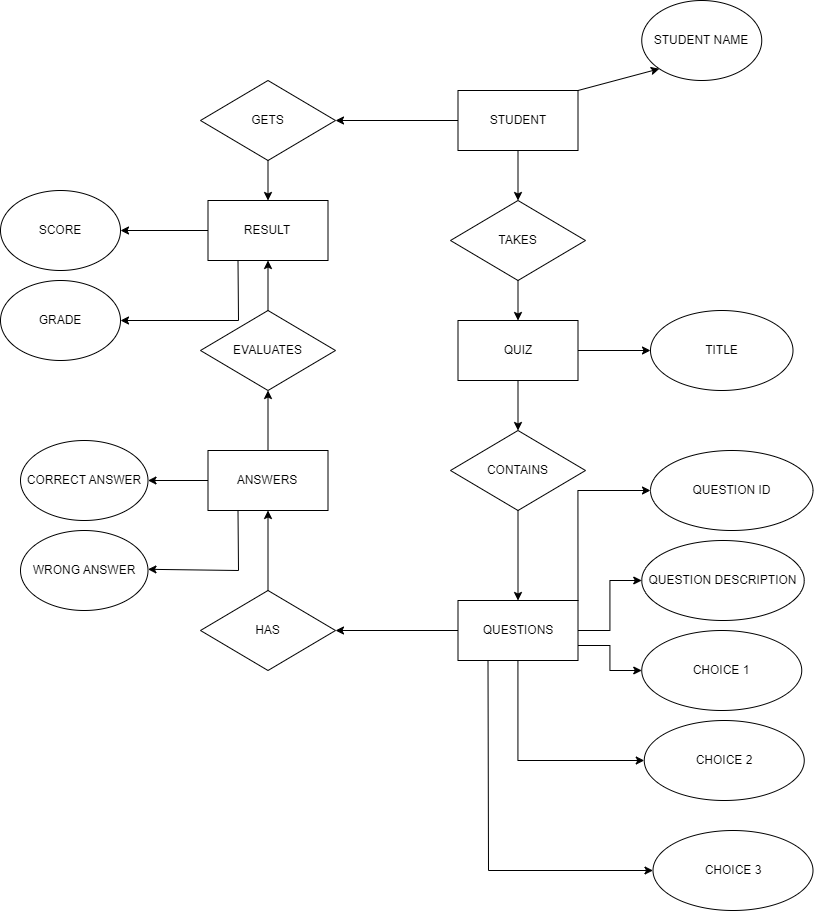

The diagram above was exported from draw.io. Its source (the exported page's mxGraphModel, read from the mxfile embedded in the PNG):
<mxGraphModel dx="1591" dy="871" grid="1" gridSize="10" guides="1" tooltips="1" connect="1" arrows="1" fold="1" page="1" pageScale="1" pageWidth="850" pageHeight="1100" math="0" shadow="0" extFonts="Permanent Marker^https://fonts.googleapis.com/css?family=Permanent+Marker">
  <root>
    <mxCell id="0" />
    <mxCell id="1" parent="0" />
    <mxCell id="f59cz8W9i72K7CJTQR0P-1" value="STUDENT" style="rounded=0;whiteSpace=wrap;html=1;" parent="1" vertex="1">
      <mxGeometry x="477.5" y="200" width="120" height="60" as="geometry" />
    </mxCell>
    <mxCell id="EVyX9S6SOa3gNi667k4W-4" value="" style="edgeStyle=orthogonalEdgeStyle;rounded=0;orthogonalLoop=1;jettySize=auto;html=1;" edge="1" parent="1" source="f59cz8W9i72K7CJTQR0P-2" target="EVyX9S6SOa3gNi667k4W-3">
      <mxGeometry relative="1" as="geometry" />
    </mxCell>
    <mxCell id="f59cz8W9i72K7CJTQR0P-2" value="QUIZ" style="rounded=0;whiteSpace=wrap;html=1;" parent="1" vertex="1">
      <mxGeometry x="477.5" y="430" width="120" height="60" as="geometry" />
    </mxCell>
    <mxCell id="f59cz8W9i72K7CJTQR0P-3" value="TAKES" style="rhombus;whiteSpace=wrap;html=1;" parent="1" vertex="1">
      <mxGeometry x="470" y="310" width="135" height="80" as="geometry" />
    </mxCell>
    <mxCell id="EVyX9S6SOa3gNi667k4W-6" value="" style="edgeStyle=orthogonalEdgeStyle;rounded=0;orthogonalLoop=1;jettySize=auto;html=1;exitX=1;exitY=0;exitDx=0;exitDy=0;entryX=0;entryY=0.5;entryDx=0;entryDy=0;" edge="1" parent="1" source="f59cz8W9i72K7CJTQR0P-5" target="EVyX9S6SOa3gNi667k4W-5">
      <mxGeometry relative="1" as="geometry">
        <mxPoint x="700" y="660" as="targetPoint" />
      </mxGeometry>
    </mxCell>
    <mxCell id="EVyX9S6SOa3gNi667k4W-11" style="edgeStyle=orthogonalEdgeStyle;rounded=0;orthogonalLoop=1;jettySize=auto;html=1;exitX=1;exitY=0.5;exitDx=0;exitDy=0;entryX=0;entryY=0.5;entryDx=0;entryDy=0;" edge="1" parent="1" source="f59cz8W9i72K7CJTQR0P-5" target="EVyX9S6SOa3gNi667k4W-7">
      <mxGeometry relative="1" as="geometry" />
    </mxCell>
    <mxCell id="EVyX9S6SOa3gNi667k4W-12" style="edgeStyle=orthogonalEdgeStyle;rounded=0;orthogonalLoop=1;jettySize=auto;html=1;exitX=1;exitY=0.75;exitDx=0;exitDy=0;entryX=0;entryY=0.5;entryDx=0;entryDy=0;" edge="1" parent="1" source="f59cz8W9i72K7CJTQR0P-5" target="EVyX9S6SOa3gNi667k4W-8">
      <mxGeometry relative="1" as="geometry" />
    </mxCell>
    <mxCell id="EVyX9S6SOa3gNi667k4W-13" style="edgeStyle=orthogonalEdgeStyle;rounded=0;orthogonalLoop=1;jettySize=auto;html=1;entryX=0;entryY=0.5;entryDx=0;entryDy=0;" edge="1" parent="1" source="f59cz8W9i72K7CJTQR0P-5" target="EVyX9S6SOa3gNi667k4W-9">
      <mxGeometry relative="1" as="geometry">
        <Array as="points">
          <mxPoint x="537" y="870" />
        </Array>
      </mxGeometry>
    </mxCell>
    <mxCell id="f59cz8W9i72K7CJTQR0P-5" value="QUESTIONS" style="rounded=0;whiteSpace=wrap;html=1;" parent="1" vertex="1">
      <mxGeometry x="477.5" y="710" width="120" height="60" as="geometry" />
    </mxCell>
    <mxCell id="f59cz8W9i72K7CJTQR0P-6" value="CONTAINS" style="rhombus;whiteSpace=wrap;html=1;" parent="1" vertex="1">
      <mxGeometry x="470" y="540" width="135" height="80" as="geometry" />
    </mxCell>
    <mxCell id="f59cz8W9i72K7CJTQR0P-7" value="HAS" style="rhombus;whiteSpace=wrap;html=1;" parent="1" vertex="1">
      <mxGeometry x="220" y="700" width="135" height="80" as="geometry" />
    </mxCell>
    <mxCell id="EVyX9S6SOa3gNi667k4W-16" value="" style="edgeStyle=orthogonalEdgeStyle;rounded=0;orthogonalLoop=1;jettySize=auto;html=1;" edge="1" parent="1" source="f59cz8W9i72K7CJTQR0P-8" target="EVyX9S6SOa3gNi667k4W-15">
      <mxGeometry relative="1" as="geometry" />
    </mxCell>
    <mxCell id="f59cz8W9i72K7CJTQR0P-8" value="ANSWERS" style="rounded=0;whiteSpace=wrap;html=1;" parent="1" vertex="1">
      <mxGeometry x="227.5" y="560" width="120" height="60" as="geometry" />
    </mxCell>
    <mxCell id="f59cz8W9i72K7CJTQR0P-9" value="EVALUATES" style="rhombus;whiteSpace=wrap;html=1;" parent="1" vertex="1">
      <mxGeometry x="220" y="420" width="135" height="80" as="geometry" />
    </mxCell>
    <mxCell id="f59cz8W9i72K7CJTQR0P-10" value="RESULT" style="rounded=0;whiteSpace=wrap;html=1;" parent="1" vertex="1">
      <mxGeometry x="227.5" y="310" width="120" height="60" as="geometry" />
    </mxCell>
    <mxCell id="f59cz8W9i72K7CJTQR0P-11" value="GETS" style="rhombus;whiteSpace=wrap;html=1;" parent="1" vertex="1">
      <mxGeometry x="220" y="190" width="135" height="80" as="geometry" />
    </mxCell>
    <mxCell id="f59cz8W9i72K7CJTQR0P-12" value="" style="endArrow=classic;html=1;rounded=0;exitX=0.5;exitY=1;exitDx=0;exitDy=0;" parent="1" source="f59cz8W9i72K7CJTQR0P-1" target="f59cz8W9i72K7CJTQR0P-3" edge="1">
      <mxGeometry width="50" height="50" relative="1" as="geometry">
        <mxPoint x="400" y="470" as="sourcePoint" />
        <mxPoint x="450" y="420" as="targetPoint" />
      </mxGeometry>
    </mxCell>
    <mxCell id="f59cz8W9i72K7CJTQR0P-13" value="" style="endArrow=classic;html=1;rounded=0;exitX=0.5;exitY=1;exitDx=0;exitDy=0;entryX=0.5;entryY=0;entryDx=0;entryDy=0;" parent="1" source="f59cz8W9i72K7CJTQR0P-3" target="f59cz8W9i72K7CJTQR0P-2" edge="1">
      <mxGeometry width="50" height="50" relative="1" as="geometry">
        <mxPoint x="400" y="470" as="sourcePoint" />
        <mxPoint x="450" y="420" as="targetPoint" />
      </mxGeometry>
    </mxCell>
    <mxCell id="f59cz8W9i72K7CJTQR0P-14" value="" style="endArrow=classic;html=1;rounded=0;exitX=0.5;exitY=1;exitDx=0;exitDy=0;entryX=0.5;entryY=0;entryDx=0;entryDy=0;" parent="1" source="f59cz8W9i72K7CJTQR0P-2" target="f59cz8W9i72K7CJTQR0P-6" edge="1">
      <mxGeometry width="50" height="50" relative="1" as="geometry">
        <mxPoint x="520" y="550" as="sourcePoint" />
        <mxPoint x="570" y="500" as="targetPoint" />
      </mxGeometry>
    </mxCell>
    <mxCell id="f59cz8W9i72K7CJTQR0P-15" value="" style="endArrow=classic;html=1;rounded=0;exitX=0.5;exitY=1;exitDx=0;exitDy=0;entryX=0.5;entryY=0;entryDx=0;entryDy=0;" parent="1" source="f59cz8W9i72K7CJTQR0P-6" target="f59cz8W9i72K7CJTQR0P-5" edge="1">
      <mxGeometry width="50" height="50" relative="1" as="geometry">
        <mxPoint x="420" y="690" as="sourcePoint" />
        <mxPoint x="470" y="640" as="targetPoint" />
      </mxGeometry>
    </mxCell>
    <mxCell id="f59cz8W9i72K7CJTQR0P-16" value="" style="endArrow=classic;html=1;rounded=0;entryX=1;entryY=0.5;entryDx=0;entryDy=0;exitX=0;exitY=0.5;exitDx=0;exitDy=0;" parent="1" source="f59cz8W9i72K7CJTQR0P-5" target="f59cz8W9i72K7CJTQR0P-7" edge="1">
      <mxGeometry width="50" height="50" relative="1" as="geometry">
        <mxPoint x="400" y="780" as="sourcePoint" />
        <mxPoint x="450" y="730" as="targetPoint" />
      </mxGeometry>
    </mxCell>
    <mxCell id="f59cz8W9i72K7CJTQR0P-17" value="" style="endArrow=classic;html=1;rounded=0;entryX=0.5;entryY=1;entryDx=0;entryDy=0;" parent="1" source="f59cz8W9i72K7CJTQR0P-7" target="f59cz8W9i72K7CJTQR0P-8" edge="1">
      <mxGeometry width="50" height="50" relative="1" as="geometry">
        <mxPoint x="230" y="690" as="sourcePoint" />
        <mxPoint x="280" y="640" as="targetPoint" />
      </mxGeometry>
    </mxCell>
    <mxCell id="f59cz8W9i72K7CJTQR0P-18" value="" style="endArrow=classic;html=1;rounded=0;entryX=0.5;entryY=1;entryDx=0;entryDy=0;exitX=0.5;exitY=0;exitDx=0;exitDy=0;" parent="1" source="f59cz8W9i72K7CJTQR0P-8" target="f59cz8W9i72K7CJTQR0P-9" edge="1">
      <mxGeometry width="50" height="50" relative="1" as="geometry">
        <mxPoint x="70" y="540" as="sourcePoint" />
        <mxPoint x="120" y="490" as="targetPoint" />
      </mxGeometry>
    </mxCell>
    <mxCell id="f59cz8W9i72K7CJTQR0P-19" value="" style="endArrow=classic;html=1;rounded=0;entryX=0.5;entryY=1;entryDx=0;entryDy=0;exitX=0.5;exitY=0;exitDx=0;exitDy=0;" parent="1" source="f59cz8W9i72K7CJTQR0P-9" target="f59cz8W9i72K7CJTQR0P-10" edge="1">
      <mxGeometry width="50" height="50" relative="1" as="geometry">
        <mxPoint x="250" y="430" as="sourcePoint" />
        <mxPoint x="300" y="380" as="targetPoint" />
      </mxGeometry>
    </mxCell>
    <mxCell id="f59cz8W9i72K7CJTQR0P-21" value="" style="endArrow=classic;html=1;rounded=0;entryX=1;entryY=0.5;entryDx=0;entryDy=0;" parent="1" source="f59cz8W9i72K7CJTQR0P-1" target="f59cz8W9i72K7CJTQR0P-11" edge="1">
      <mxGeometry width="50" height="50" relative="1" as="geometry">
        <mxPoint x="390" y="260" as="sourcePoint" />
        <mxPoint x="360" y="230" as="targetPoint" />
      </mxGeometry>
    </mxCell>
    <mxCell id="f59cz8W9i72K7CJTQR0P-22" value="" style="endArrow=classic;html=1;rounded=0;entryX=0.5;entryY=0;entryDx=0;entryDy=0;exitX=0.5;exitY=1;exitDx=0;exitDy=0;" parent="1" source="f59cz8W9i72K7CJTQR0P-11" target="f59cz8W9i72K7CJTQR0P-10" edge="1">
      <mxGeometry width="50" height="50" relative="1" as="geometry">
        <mxPoint x="130" y="380" as="sourcePoint" />
        <mxPoint x="180" y="330" as="targetPoint" />
      </mxGeometry>
    </mxCell>
    <mxCell id="EVyX9S6SOa3gNi667k4W-1" value="STUDENT NAME" style="ellipse;whiteSpace=wrap;html=1;" vertex="1" parent="1">
      <mxGeometry x="661.25" y="110" width="120" height="80" as="geometry" />
    </mxCell>
    <mxCell id="EVyX9S6SOa3gNi667k4W-2" value="" style="endArrow=classic;html=1;rounded=0;entryX=0;entryY=1;entryDx=0;entryDy=0;exitX=1;exitY=0;exitDx=0;exitDy=0;" edge="1" parent="1" source="f59cz8W9i72K7CJTQR0P-1" target="EVyX9S6SOa3gNi667k4W-1">
      <mxGeometry width="50" height="50" relative="1" as="geometry">
        <mxPoint x="630" y="250" as="sourcePoint" />
        <mxPoint x="660" y="200" as="targetPoint" />
      </mxGeometry>
    </mxCell>
    <mxCell id="EVyX9S6SOa3gNi667k4W-3" value="TITLE" style="ellipse;whiteSpace=wrap;html=1;rounded=0;" vertex="1" parent="1">
      <mxGeometry x="670" y="420" width="142.5" height="80" as="geometry" />
    </mxCell>
    <mxCell id="EVyX9S6SOa3gNi667k4W-5" value="QUESTION ID" style="ellipse;whiteSpace=wrap;html=1;rounded=0;" vertex="1" parent="1">
      <mxGeometry x="670" y="560" width="162.5" height="80" as="geometry" />
    </mxCell>
    <mxCell id="EVyX9S6SOa3gNi667k4W-7" value="QUESTION DESCRIPTION" style="ellipse;whiteSpace=wrap;html=1;rounded=0;" vertex="1" parent="1">
      <mxGeometry x="661.25" y="650" width="162.5" height="80" as="geometry" />
    </mxCell>
    <mxCell id="EVyX9S6SOa3gNi667k4W-8" value="CHOICE 1" style="ellipse;whiteSpace=wrap;html=1;rounded=0;" vertex="1" parent="1">
      <mxGeometry x="661.25" y="740" width="160" height="80" as="geometry" />
    </mxCell>
    <mxCell id="EVyX9S6SOa3gNi667k4W-9" value="CHOICE 2" style="ellipse;whiteSpace=wrap;html=1;rounded=0;" vertex="1" parent="1">
      <mxGeometry x="663.75" y="830" width="160" height="80" as="geometry" />
    </mxCell>
    <mxCell id="EVyX9S6SOa3gNi667k4W-10" value="CHOICE 3" style="ellipse;whiteSpace=wrap;html=1;rounded=0;" vertex="1" parent="1">
      <mxGeometry x="672.5" y="940" width="160" height="80" as="geometry" />
    </mxCell>
    <mxCell id="EVyX9S6SOa3gNi667k4W-14" value="" style="endArrow=classic;html=1;rounded=0;exitX=0.25;exitY=1;exitDx=0;exitDy=0;entryX=0;entryY=0.5;entryDx=0;entryDy=0;" edge="1" parent="1" source="f59cz8W9i72K7CJTQR0P-5" target="EVyX9S6SOa3gNi667k4W-10">
      <mxGeometry width="50" height="50" relative="1" as="geometry">
        <mxPoint x="400" y="960" as="sourcePoint" />
        <mxPoint x="510" y="980" as="targetPoint" />
        <Array as="points">
          <mxPoint x="508" y="980" />
        </Array>
      </mxGeometry>
    </mxCell>
    <mxCell id="EVyX9S6SOa3gNi667k4W-15" value="CORRECT ANSWER" style="ellipse;whiteSpace=wrap;html=1;rounded=0;" vertex="1" parent="1">
      <mxGeometry x="40" y="550" width="127.5" height="80" as="geometry" />
    </mxCell>
    <mxCell id="EVyX9S6SOa3gNi667k4W-17" value="WRONG ANSWER" style="ellipse;whiteSpace=wrap;html=1;rounded=0;" vertex="1" parent="1">
      <mxGeometry x="40" y="640" width="127.5" height="80" as="geometry" />
    </mxCell>
    <mxCell id="EVyX9S6SOa3gNi667k4W-18" value="" style="endArrow=classic;html=1;rounded=0;exitX=0.25;exitY=1;exitDx=0;exitDy=0;" edge="1" parent="1" source="f59cz8W9i72K7CJTQR0P-8" target="EVyX9S6SOa3gNi667k4W-17">
      <mxGeometry width="50" height="50" relative="1" as="geometry">
        <mxPoint x="233.11" y="610" as="sourcePoint" />
        <mxPoint x="157.5000000000001" y="683.76" as="targetPoint" />
        <Array as="points">
          <mxPoint x="258" y="680" />
        </Array>
      </mxGeometry>
    </mxCell>
    <mxCell id="EVyX9S6SOa3gNi667k4W-19" value="SCORE" style="ellipse;whiteSpace=wrap;html=1;" vertex="1" parent="1">
      <mxGeometry x="20" y="300" width="120" height="80" as="geometry" />
    </mxCell>
    <mxCell id="EVyX9S6SOa3gNi667k4W-20" value="GRADE" style="ellipse;whiteSpace=wrap;html=1;" vertex="1" parent="1">
      <mxGeometry x="20" y="390" width="120" height="80" as="geometry" />
    </mxCell>
    <mxCell id="EVyX9S6SOa3gNi667k4W-24" value="" style="endArrow=classic;html=1;rounded=0;entryX=1;entryY=0.5;entryDx=0;entryDy=0;exitX=0;exitY=0.5;exitDx=0;exitDy=0;" edge="1" parent="1" source="f59cz8W9i72K7CJTQR0P-10" target="EVyX9S6SOa3gNi667k4W-19">
      <mxGeometry width="50" height="50" relative="1" as="geometry">
        <mxPoint x="410" y="580" as="sourcePoint" />
        <mxPoint x="460" y="530" as="targetPoint" />
      </mxGeometry>
    </mxCell>
    <mxCell id="EVyX9S6SOa3gNi667k4W-27" value="" style="endArrow=classic;html=1;rounded=0;entryX=1;entryY=0.5;entryDx=0;entryDy=0;exitX=0.25;exitY=1;exitDx=0;exitDy=0;" edge="1" parent="1" source="f59cz8W9i72K7CJTQR0P-10" target="EVyX9S6SOa3gNi667k4W-20">
      <mxGeometry width="50" height="50" relative="1" as="geometry">
        <mxPoint x="238" y="350" as="sourcePoint" />
        <mxPoint x="150" y="350" as="targetPoint" />
        <Array as="points">
          <mxPoint x="258" y="430" />
        </Array>
      </mxGeometry>
    </mxCell>
  </root>
</mxGraphModel>